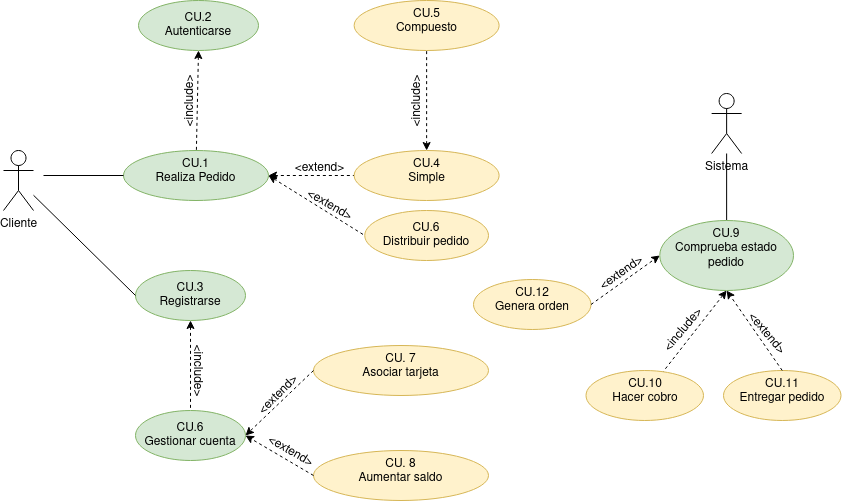

The diagram above was exported from draw.io. Its source (the exported page's mxGraphModel, read from the mxfile embedded in the PNG):
<mxGraphModel dx="1212" dy="680" grid="1" gridSize="10" guides="1" tooltips="1" connect="1" arrows="1" fold="1" page="1" pageScale="1" pageWidth="827" pageHeight="1169" math="0" shadow="0">
  <root>
    <mxCell id="0" />
    <mxCell id="1" parent="0" />
    <mxCell id="iY-8YGhe_flYt-lRE2Xz-5" value="" style="rounded=0;orthogonalLoop=1;jettySize=auto;html=1;entryX=0;entryY=0.5;entryDx=0;entryDy=0;dashed=1;" parent="1" target="iY-8YGhe_flYt-lRE2Xz-4" edge="1">
      <mxGeometry relative="1" as="geometry">
        <mxPoint x="310" y="280" as="sourcePoint" />
      </mxGeometry>
    </mxCell>
    <mxCell id="Gxpi2A33IwqrV3ABIy69-2" value="" style="rounded=0;orthogonalLoop=1;jettySize=auto;html=1;exitX=1;exitY=0.5;exitDx=0;exitDy=0;entryX=0;entryY=0.5;entryDx=0;entryDy=0;startArrow=classic;startFill=1;endArrow=none;endFill=0;dashed=1;" parent="1" source="iY-8YGhe_flYt-lRE2Xz-4" target="Gxpi2A33IwqrV3ABIy69-1" edge="1">
      <mxGeometry relative="1" as="geometry">
        <mxPoint x="274" y="245" as="sourcePoint" />
      </mxGeometry>
    </mxCell>
    <mxCell id="iY-8YGhe_flYt-lRE2Xz-4" value="&lt;div&gt;CU.1&lt;/div&gt;&lt;div&gt;Realiza Pedido&lt;/div&gt;" style="ellipse;whiteSpace=wrap;html=1;verticalAlign=top;fillColor=#d5e8d4;strokeColor=#82b366;" parent="1" vertex="1">
      <mxGeometry x="180" y="250" width="145" height="50" as="geometry" />
    </mxCell>
    <mxCell id="iY-8YGhe_flYt-lRE2Xz-6" value="&lt;div&gt;CU. 7&lt;/div&gt;&lt;div&gt;Asociar tarjeta&lt;/div&gt;" style="ellipse;whiteSpace=wrap;html=1;verticalAlign=top;fillColor=#fff2cc;strokeColor=#d6b656;" parent="1" vertex="1">
      <mxGeometry x="370" y="445" width="175" height="50" as="geometry" />
    </mxCell>
    <mxCell id="iY-8YGhe_flYt-lRE2Xz-8" value="Cliente" style="shape=umlActor;verticalLabelPosition=bottom;verticalAlign=top;html=1;outlineConnect=0;" parent="1" vertex="1">
      <mxGeometry x="60" y="250" width="30" height="60" as="geometry" />
    </mxCell>
    <mxCell id="Gxpi2A33IwqrV3ABIy69-12" value="" style="edgeStyle=none;rounded=0;orthogonalLoop=1;jettySize=auto;html=1;dashed=1;startArrow=classic;startFill=1;endArrow=none;endFill=0;" parent="1" source="iY-8YGhe_flYt-lRE2Xz-9" target="Gxpi2A33IwqrV3ABIy69-11" edge="1">
      <mxGeometry relative="1" as="geometry" />
    </mxCell>
    <mxCell id="iY-8YGhe_flYt-lRE2Xz-9" value="&lt;div&gt;CU.3&lt;/div&gt;&lt;div&gt;Registrarse&lt;br&gt;&lt;/div&gt;" style="ellipse;whiteSpace=wrap;html=1;fillColor=#d5e8d4;strokeColor=#82b366;" parent="1" vertex="1">
      <mxGeometry x="192" y="370" width="110" height="50" as="geometry" />
    </mxCell>
    <mxCell id="iY-8YGhe_flYt-lRE2Xz-11" value="" style="endArrow=none;html=1;rounded=0;entryX=0;entryY=0.5;entryDx=0;entryDy=0;endFill=0;" parent="1" source="iY-8YGhe_flYt-lRE2Xz-8" target="iY-8YGhe_flYt-lRE2Xz-9" edge="1">
      <mxGeometry width="50" height="50" relative="1" as="geometry">
        <mxPoint x="390" y="440" as="sourcePoint" />
        <mxPoint x="440" y="390" as="targetPoint" />
      </mxGeometry>
    </mxCell>
    <mxCell id="iY-8YGhe_flYt-lRE2Xz-13" value="&amp;lt;include&amp;gt;" style="text;html=1;align=center;verticalAlign=middle;resizable=0;points=[];autosize=1;strokeColor=none;fillColor=none;rotation=-90;" parent="1" vertex="1">
      <mxGeometry x="207" y="186" width="80" height="30" as="geometry" />
    </mxCell>
    <mxCell id="Gxpi2A33IwqrV3ABIy69-20" value="" style="edgeStyle=none;rounded=0;orthogonalLoop=1;jettySize=auto;html=1;startArrow=none;startFill=0;endArrow=none;endFill=0;" parent="1" source="iY-8YGhe_flYt-lRE2Xz-15" target="Gxpi2A33IwqrV3ABIy69-19" edge="1">
      <mxGeometry relative="1" as="geometry" />
    </mxCell>
    <mxCell id="iY-8YGhe_flYt-lRE2Xz-15" value="Sistema" style="shape=umlActor;verticalLabelPosition=bottom;verticalAlign=top;html=1;outlineConnect=0;" parent="1" vertex="1">
      <mxGeometry x="768.13" y="193" width="30" height="60" as="geometry" />
    </mxCell>
    <mxCell id="iY-8YGhe_flYt-lRE2Xz-16" value="&lt;div&gt;CU.2&lt;/div&gt;&lt;div&gt;Autenticarse&lt;br&gt;&lt;/div&gt;" style="ellipse;whiteSpace=wrap;html=1;fillColor=#d5e8d4;strokeColor=#82b366;" parent="1" vertex="1">
      <mxGeometry x="195" y="100" width="120" height="50" as="geometry" />
    </mxCell>
    <mxCell id="iY-8YGhe_flYt-lRE2Xz-17" value="" style="endArrow=none;html=1;rounded=0;dashed=1;exitX=0.5;exitY=1;exitDx=0;exitDy=0;endFill=0;startArrow=classic;startFill=1;" parent="1" source="iY-8YGhe_flYt-lRE2Xz-16" target="iY-8YGhe_flYt-lRE2Xz-4" edge="1">
      <mxGeometry width="50" height="50" relative="1" as="geometry">
        <mxPoint x="390" y="440" as="sourcePoint" />
        <mxPoint x="400" y="210" as="targetPoint" />
      </mxGeometry>
    </mxCell>
    <mxCell id="iY-8YGhe_flYt-lRE2Xz-20" value="" style="endArrow=none;html=1;rounded=0;entryX=0;entryY=0.5;entryDx=0;entryDy=0;endFill=0;" parent="1" target="iY-8YGhe_flYt-lRE2Xz-4" edge="1">
      <mxGeometry width="50" height="50" relative="1" as="geometry">
        <mxPoint x="100" y="275" as="sourcePoint" />
        <mxPoint x="190" y="385" as="targetPoint" />
      </mxGeometry>
    </mxCell>
    <mxCell id="Gxpi2A33IwqrV3ABIy69-1" value="&lt;div&gt;CU.4&lt;/div&gt;&lt;div&gt;Simple&lt;/div&gt;" style="ellipse;whiteSpace=wrap;html=1;verticalAlign=top;fillColor=#fff2cc;strokeColor=#d6b656;" parent="1" vertex="1">
      <mxGeometry x="410.63" y="250" width="145" height="50" as="geometry" />
    </mxCell>
    <mxCell id="Gxpi2A33IwqrV3ABIy69-3" value="&lt;div&gt;CU.5&lt;/div&gt;&lt;div&gt;Compuesto&lt;/div&gt;" style="ellipse;whiteSpace=wrap;html=1;verticalAlign=top;fillColor=#fff2cc;strokeColor=#d6b656;" parent="1" vertex="1">
      <mxGeometry x="410.63" y="100" width="145" height="50" as="geometry" />
    </mxCell>
    <mxCell id="Gxpi2A33IwqrV3ABIy69-4" value="" style="rounded=0;orthogonalLoop=1;jettySize=auto;html=1;exitX=0.5;exitY=0;exitDx=0;exitDy=0;startArrow=classic;startFill=1;endArrow=none;endFill=0;dashed=1;" parent="1" source="Gxpi2A33IwqrV3ABIy69-1" target="Gxpi2A33IwqrV3ABIy69-3" edge="1">
      <mxGeometry relative="1" as="geometry">
        <mxPoint x="284" y="255" as="sourcePoint" />
        <mxPoint x="373" y="191" as="targetPoint" />
      </mxGeometry>
    </mxCell>
    <mxCell id="Gxpi2A33IwqrV3ABIy69-5" value="&amp;lt;extend&amp;gt;" style="text;html=1;align=center;verticalAlign=middle;resizable=0;points=[];autosize=1;strokeColor=none;fillColor=none;rotation=0;" parent="1" vertex="1">
      <mxGeometry x="340.63" y="253" width="70" height="30" as="geometry" />
    </mxCell>
    <mxCell id="Gxpi2A33IwqrV3ABIy69-11" value="&lt;div&gt;CU.6&lt;/div&gt;&lt;div&gt;Gestionar cuenta&lt;/div&gt;" style="ellipse;whiteSpace=wrap;html=1;fillColor=#d5e8d4;strokeColor=#82b366;" parent="1" vertex="1">
      <mxGeometry x="192" y="510" width="110" height="50" as="geometry" />
    </mxCell>
    <mxCell id="Gxpi2A33IwqrV3ABIy69-13" value="&amp;lt;include&amp;gt;" style="text;html=1;align=center;verticalAlign=middle;resizable=0;points=[];autosize=1;strokeColor=none;fillColor=none;rotation=90;" parent="1" vertex="1">
      <mxGeometry x="215" y="455" width="80" height="30" as="geometry" />
    </mxCell>
    <mxCell id="Gxpi2A33IwqrV3ABIy69-14" value="" style="endArrow=classic;html=1;rounded=0;dashed=1;entryX=1;entryY=0.5;entryDx=0;entryDy=0;exitX=0;exitY=0.5;exitDx=0;exitDy=0;" parent="1" source="iY-8YGhe_flYt-lRE2Xz-6" target="Gxpi2A33IwqrV3ABIy69-11" edge="1">
      <mxGeometry width="50" height="50" relative="1" as="geometry">
        <mxPoint x="480" y="600" as="sourcePoint" />
        <mxPoint x="530" y="550" as="targetPoint" />
      </mxGeometry>
    </mxCell>
    <mxCell id="Gxpi2A33IwqrV3ABIy69-15" value="&lt;div&gt;CU. 8&lt;/div&gt;&lt;div&gt;Aumentar saldo&lt;/div&gt;" style="ellipse;whiteSpace=wrap;html=1;verticalAlign=top;fillColor=#fff2cc;strokeColor=#d6b656;" parent="1" vertex="1">
      <mxGeometry x="370" y="550" width="175" height="50" as="geometry" />
    </mxCell>
    <mxCell id="Gxpi2A33IwqrV3ABIy69-16" value="" style="endArrow=classic;html=1;rounded=0;dashed=1;entryX=1;entryY=0.5;entryDx=0;entryDy=0;exitX=0;exitY=0.5;exitDx=0;exitDy=0;" parent="1" source="Gxpi2A33IwqrV3ABIy69-15" target="Gxpi2A33IwqrV3ABIy69-11" edge="1">
      <mxGeometry width="50" height="50" relative="1" as="geometry">
        <mxPoint x="380" y="480" as="sourcePoint" />
        <mxPoint x="312" y="545" as="targetPoint" />
      </mxGeometry>
    </mxCell>
    <mxCell id="Gxpi2A33IwqrV3ABIy69-17" value="&amp;lt;extend&amp;gt;" style="text;html=1;align=center;verticalAlign=middle;resizable=0;points=[];autosize=1;strokeColor=none;fillColor=none;rotation=-45;" parent="1" vertex="1">
      <mxGeometry x="300" y="480" width="70" height="30" as="geometry" />
    </mxCell>
    <mxCell id="Gxpi2A33IwqrV3ABIy69-18" value="&amp;lt;extend&amp;gt;" style="text;html=1;align=center;verticalAlign=middle;resizable=0;points=[];autosize=1;strokeColor=none;fillColor=none;rotation=30;" parent="1" vertex="1">
      <mxGeometry x="312" y="536" width="70" height="30" as="geometry" />
    </mxCell>
    <mxCell id="Gxpi2A33IwqrV3ABIy69-22" value="" style="edgeStyle=none;rounded=0;orthogonalLoop=1;jettySize=auto;html=1;dashed=1;startArrow=classic;startFill=1;endArrow=none;endFill=0;exitX=0.5;exitY=1;exitDx=0;exitDy=0;" parent="1" source="Gxpi2A33IwqrV3ABIy69-19" target="Gxpi2A33IwqrV3ABIy69-21" edge="1">
      <mxGeometry relative="1" as="geometry" />
    </mxCell>
    <mxCell id="Gxpi2A33IwqrV3ABIy69-19" value="CU.9&lt;br&gt;Comprueba estado pedido" style="ellipse;whiteSpace=wrap;html=1;verticalAlign=top;fillColor=#d5e8d4;strokeColor=#82b366;" parent="1" vertex="1">
      <mxGeometry x="716.25" y="320" width="133.75" height="70" as="geometry" />
    </mxCell>
    <mxCell id="Gxpi2A33IwqrV3ABIy69-21" value="CU.10&lt;br&gt;Hacer cobro" style="ellipse;whiteSpace=wrap;html=1;verticalAlign=top;fillColor=#fff2cc;strokeColor=#d6b656;" parent="1" vertex="1">
      <mxGeometry x="642.5" y="470" width="117.5" height="50" as="geometry" />
    </mxCell>
    <mxCell id="Gxpi2A33IwqrV3ABIy69-23" value="CU.11&lt;br&gt;Entregar pedido" style="ellipse;whiteSpace=wrap;html=1;verticalAlign=top;fillColor=#fff2cc;strokeColor=#d6b656;" parent="1" vertex="1">
      <mxGeometry x="780" y="470" width="117.5" height="50" as="geometry" />
    </mxCell>
    <mxCell id="Gxpi2A33IwqrV3ABIy69-24" value="" style="endArrow=classic;html=1;rounded=0;exitX=0.5;exitY=0;exitDx=0;exitDy=0;dashed=1;entryX=0.5;entryY=1;entryDx=0;entryDy=0;" parent="1" source="Gxpi2A33IwqrV3ABIy69-23" target="Gxpi2A33IwqrV3ABIy69-19" edge="1">
      <mxGeometry width="50" height="50" relative="1" as="geometry">
        <mxPoint x="720" y="600" as="sourcePoint" />
        <mxPoint x="775" y="370" as="targetPoint" />
      </mxGeometry>
    </mxCell>
    <mxCell id="Gxpi2A33IwqrV3ABIy69-26" value="&amp;lt;include&amp;gt;" style="text;html=1;align=center;verticalAlign=middle;resizable=0;points=[];autosize=1;strokeColor=none;fillColor=none;rotation=-50;" parent="1" vertex="1">
      <mxGeometry x="700" y="415" width="80" height="30" as="geometry" />
    </mxCell>
    <mxCell id="Gxpi2A33IwqrV3ABIy69-27" value="&amp;lt;extend&amp;gt;" style="text;html=1;align=center;verticalAlign=middle;resizable=0;points=[];autosize=1;strokeColor=none;fillColor=none;rotation=50;" parent="1" vertex="1">
      <mxGeometry x="788" y="418" width="70" height="30" as="geometry" />
    </mxCell>
    <mxCell id="Gxpi2A33IwqrV3ABIy69-28" value="CU.6&lt;br&gt;Distribuir pedido" style="ellipse;whiteSpace=wrap;html=1;fillColor=#fff2cc;strokeColor=#d6b656;" parent="1" vertex="1">
      <mxGeometry x="421.25" y="310" width="123.75" height="50" as="geometry" />
    </mxCell>
    <mxCell id="Gxpi2A33IwqrV3ABIy69-29" value="&amp;lt;extend&amp;gt;" style="text;html=1;align=center;verticalAlign=middle;resizable=0;points=[];autosize=1;strokeColor=none;fillColor=none;rotation=30;" parent="1" vertex="1">
      <mxGeometry x="351.25" y="290" width="70" height="30" as="geometry" />
    </mxCell>
    <mxCell id="Gxpi2A33IwqrV3ABIy69-31" value="" style="rounded=0;orthogonalLoop=1;jettySize=auto;html=1;exitX=1;exitY=0.5;exitDx=0;exitDy=0;entryX=0;entryY=0.5;entryDx=0;entryDy=0;startArrow=classic;startFill=1;endArrow=none;endFill=0;dashed=1;" parent="1" source="iY-8YGhe_flYt-lRE2Xz-4" target="Gxpi2A33IwqrV3ABIy69-28" edge="1">
      <mxGeometry relative="1" as="geometry">
        <mxPoint x="335" y="285" as="sourcePoint" />
        <mxPoint x="420.62999999999806" y="181" as="targetPoint" />
      </mxGeometry>
    </mxCell>
    <mxCell id="IPP9SfaF5YDG1hPKspea-1" value="CU.12&lt;br&gt;Genera orden" style="ellipse;whiteSpace=wrap;html=1;verticalAlign=top;fillColor=#fff2cc;strokeColor=#d6b656;" vertex="1" parent="1">
      <mxGeometry x="530" y="379" width="117.5" height="50" as="geometry" />
    </mxCell>
    <mxCell id="IPP9SfaF5YDG1hPKspea-2" value="&amp;lt;extend&amp;gt;" style="text;html=1;align=center;verticalAlign=middle;resizable=0;points=[];autosize=1;strokeColor=none;fillColor=none;rotation=-35;" vertex="1" parent="1">
      <mxGeometry x="643.25" y="358" width="70" height="30" as="geometry" />
    </mxCell>
    <mxCell id="IPP9SfaF5YDG1hPKspea-3" value="" style="endArrow=classic;html=1;rounded=0;exitX=1;exitY=0.5;exitDx=0;exitDy=0;dashed=1;entryX=0;entryY=0.5;entryDx=0;entryDy=0;" edge="1" parent="1" source="IPP9SfaF5YDG1hPKspea-1" target="Gxpi2A33IwqrV3ABIy69-19">
      <mxGeometry width="50" height="50" relative="1" as="geometry">
        <mxPoint x="838.75" y="445" as="sourcePoint" />
        <mxPoint x="785" y="380" as="targetPoint" />
      </mxGeometry>
    </mxCell>
    <mxCell id="IPP9SfaF5YDG1hPKspea-4" value="&amp;lt;include&amp;gt;" style="text;html=1;align=center;verticalAlign=middle;resizable=0;points=[];autosize=1;strokeColor=none;fillColor=none;rotation=-90;" vertex="1" parent="1">
      <mxGeometry x="434" y="186" width="80" height="30" as="geometry" />
    </mxCell>
  </root>
</mxGraphModel>